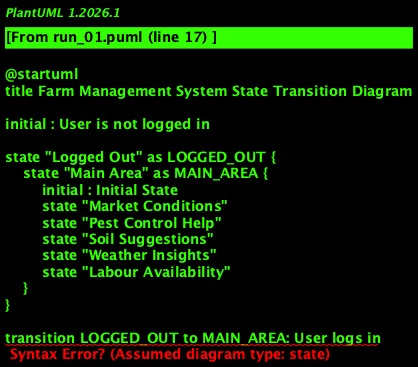

The diagram above was rendered by PlantUML. Its source (embedded in the PNG):
@startuml
title Farm Management System State Transition Diagram

initial : User is not logged in

state "Logged Out" as LOGGED_OUT {
    state "Main Area" as MAIN_AREA {
        initial : Initial State
        state "Market Conditions"
        state "Pest Control Help"
        state "Soil Suggestions"
        state "Weather Insights"
        state "Labour Availability"
    }
}

transition LOGGED_OUT to MAIN_AREA: User logs in

transition MAIN_AREA to "Market Conditions": User selects market condition
transition MAIN_AREA to "Pest Control Help": User selects pest control help
transition MAIN_AREA to "Soil Suggestions": User provides soil information
transition MAIN_AREA to "Weather Insights": User provides location
transition MAIN_AREA to "Labour Availability": User provides location

state "Logged In" as LOGGED_IN {
    state "Market Conditions"
    state "Pest Control Help"
    state "Soil Suggestions"
    state "Weather Insights"
    state "Labour Availability"
}

transition "Market Conditions" to LOGGED_IN: Continue using service
transition "Pest Control Help" to LOGGED_IN: Continue using service
transition "Soil Suggestions" to LOGGED_IN: Continue using service
transition "Weather Insights" to LOGGED_IN: Continue using service
transition "Labour Availability" to LOGGED_IN: Continue using service

final : User logs out

@enduml